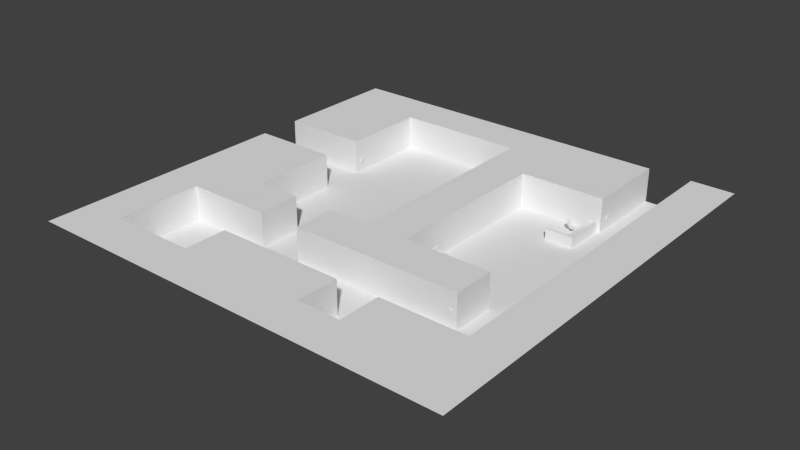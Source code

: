 # Source: level01.blend  (saved by Blender 2.76.0; exported with 4.5.12 LTS)
import bpy
from mathutils import Matrix  # noqa: F401  (used for matrix-valued properties, if any)

bpy.ops.wm.read_factory_settings(use_empty=True)
scene = bpy.context.scene
scene.name = 'Scene'

# ---- collections
col_collection_1 = bpy.data.collections.new('Collection 1'); scene.collection.children.link(col_collection_1)

# ---- world
world_world = bpy.data.worlds.new('World'); scene.world = world_world
world_world.color = (0.05088, 0.05088, 0.05088)
world_world.use_sun_shadow = False
world_world.sun_shadow_jitter_overblur = 0.0
world_world.cycles.sampling_method = 'MANUAL'
world_world.cycles.sample_map_resolution = 256

# ---- meshes
me_cube_008 = bpy.data.meshes.new('Cube.008')
me_cube_008.from_pydata([(-1.0, -1.0, -1.0), (-1.0, -1.0, 1.0), (-1.0, 1.0, -1.0), (-1.0, 1.0, 1.0), (1.0, -1.0, -1.0), (1.0, -1.0, 1.0), (1.0, 1.0, -1.0), (1.0, 1.0, 1.0), (-1.0, -1.0, 0.8426), (-1.0, 1.0, 0.8426), (1.0, 1.0, 0.8426), (1.0, -1.0, 0.8426), (2.417, 1.0, 1.218), (2.417, -1.0, 1.218), (2.417, 1.0, 1.061), (2.417, -1.0, 1.061), (1.0, 1.0, 0.2284), (1.0, 1.0, -0.3858), (1.0, -1.0, 0.2284), (1.0, -1.0, -0.3858), (1.0, -0.3333, -1.0), (1.0, 0.3333, -1.0), (1.0, -0.3333, 0.8426), (1.0, 0.3333, 0.8426), (1.0, 0.3333, 0.2284), (1.0, 0.3333, -0.3858), (1.0, -0.3333, 0.2284), (1.0, -0.7891, 0.6585), (1.0, -0.7891, 0.4124), (1.0, -0.3333, 0.6585), (1.0, 0.1225, 0.6585), (1.0, 0.1225, 0.4124), (1.0, -0.3333, 0.4124), (0.6297, -0.7891, 0.6585), (0.6297, -0.7891, 0.4124), (0.6297, -0.3333, 0.6585), (0.6297, 0.1225, 0.6585), (0.6297, 0.1225, 0.4124), (0.6297, -0.3333, 0.4124), (1.325, -1.0, -0.3858), (1.325, -1.0, -1.0), (1.325, -1.0, 0.2284), (1.325, -0.3333, -1.0), (1.325, 0.3333, -1.0), (1.325, 0.3333, -0.3858), (1.325, 0.3333, 0.2284), (1.325, -0.3333, -0.3858), (1.325, -0.3333, 0.2284)], [], [(8, 9, 2, 0), (9, 10, 16, 17, 6, 2), (24, 26, 47, 45), (11, 8, 0, 4, 19, 18), (0, 2, 6, 21, 20, 4), (5, 7, 3, 1), (5, 1, 8, 11), (7, 5, 13, 12), (3, 7, 10, 9), (1, 3, 9, 8), (12, 13, 15, 14), (10, 7, 12, 14), (11, 22, 23, 10, 14, 15), (5, 11, 15, 13), (17, 25, 21, 6), (26, 18, 41, 47), (10, 23, 24, 16), (16, 24, 25, 17), (18, 26, 32, 28), (19, 4, 40, 39), (24, 23, 30, 31), (4, 20, 42, 40), (27, 28, 34, 33), (30, 29, 35, 36), (23, 22, 29, 30), (26, 24, 31, 32), (22, 11, 27, 29), (11, 18, 28, 27), (36, 35, 38, 37), (35, 33, 34, 38), (32, 31, 37, 38), (31, 30, 36, 37), (29, 27, 33, 35), (28, 32, 38, 34), (46, 39, 40, 42), (44, 46, 42, 43), (45, 47, 46, 44), (47, 41, 39, 46), (20, 21, 43, 42), (18, 19, 39, 41), (25, 24, 45, 44), (21, 25, 44, 43)])
me_cube_008.use_remesh_preserve_volume = False
me_cube_008.use_remesh_preserve_attributes = False
me_cube_008.use_mirror_vertex_groups = False
me_cube_008.update()
me_cube_007 = bpy.data.meshes.new('Cube.007')
me_cube_007.from_pydata([(-1.0, -1.0, -1.0), (-1.0, -1.0, 1.0), (-1.0, 1.0, -1.0), (-1.0, 1.0, 1.0), (1.0, -1.0, -1.0), (1.0, -1.0, 1.0), (1.0, 1.0, -1.0), (1.0, 1.0, 1.0), (-1.0, -1.0, 0.8426), (-1.0, 1.0, 0.8426), (1.0, 1.0, 0.8426), (1.0, -1.0, 0.8426), (2.417, 1.0, 1.218), (2.417, -1.0, 1.218), (2.417, 1.0, 1.061), (2.417, -1.0, 1.061), (1.0, 1.0, 0.2284), (1.0, 1.0, -0.3858), (1.0, -1.0, 0.2284), (1.0, -1.0, -0.3858), (1.0, -0.3333, -1.0), (1.0, 0.3333, -1.0), (1.0, -0.3333, 0.8426), (1.0, 0.3333, 0.8426), (1.0, 0.3333, 0.2284), (1.0, 0.3333, -0.3858), (1.0, -0.3333, 0.2284), (1.0, -0.7891, 0.6585), (1.0, -0.7891, 0.4124), (1.0, -0.3333, 0.6585), (1.0, 0.1225, 0.6585), (1.0, 0.1225, 0.4124), (1.0, -0.3333, 0.4124), (0.6297, -0.7891, 0.6585), (0.6297, -0.7891, 0.4124), (0.6297, -0.3333, 0.6585), (0.6297, 0.1225, 0.6585), (0.6297, 0.1225, 0.4124), (0.6297, -0.3333, 0.4124), (1.325, -1.0, -0.3858), (1.325, -1.0, -1.0), (1.325, -1.0, 0.2284), (1.325, -0.3333, -1.0), (1.325, 0.3333, -1.0), (1.325, 0.3333, -0.3858), (1.325, 0.3333, 0.2284), (1.325, -0.3333, -0.3858), (1.325, -0.3333, 0.2284)], [], [(8, 9, 2, 0), (9, 10, 16, 17, 6, 2), (24, 26, 47, 45), (11, 8, 0, 4, 19, 18), (0, 2, 6, 21, 20, 4), (5, 7, 3, 1), (5, 1, 8, 11), (7, 5, 13, 12), (3, 7, 10, 9), (1, 3, 9, 8), (12, 13, 15, 14), (10, 7, 12, 14), (11, 22, 23, 10, 14, 15), (5, 11, 15, 13), (17, 25, 21, 6), (26, 18, 41, 47), (10, 23, 24, 16), (16, 24, 25, 17), (18, 26, 32, 28), (19, 4, 40, 39), (24, 23, 30, 31), (4, 20, 42, 40), (27, 28, 34, 33), (30, 29, 35, 36), (23, 22, 29, 30), (26, 24, 31, 32), (22, 11, 27, 29), (11, 18, 28, 27), (36, 35, 38, 37), (35, 33, 34, 38), (32, 31, 37, 38), (31, 30, 36, 37), (29, 27, 33, 35), (28, 32, 38, 34), (46, 39, 40, 42), (44, 46, 42, 43), (45, 47, 46, 44), (47, 41, 39, 46), (20, 21, 43, 42), (18, 19, 39, 41), (25, 24, 45, 44), (21, 25, 44, 43)])
me_cube_007.use_remesh_preserve_volume = False
me_cube_007.use_remesh_preserve_attributes = False
me_cube_007.use_mirror_vertex_groups = False
me_cube_007.update()
me_cube_006 = bpy.data.meshes.new('Cube.006')
me_cube_006.from_pydata([(-1.0, -1.0, -1.0), (-1.0, -1.0, 1.0), (-1.0, 1.0, -1.0), (-1.0, 1.0, 1.0), (1.0, -1.0, -1.0), (1.0, -1.0, 1.0), (1.0, 1.0, -1.0), (1.0, 1.0, 1.0), (-1.0, -1.0, 0.8426), (-1.0, 1.0, 0.8426), (1.0, 1.0, 0.8426), (1.0, -1.0, 0.8426), (2.417, 1.0, 1.218), (2.417, -1.0, 1.218), (2.417, 1.0, 1.061), (2.417, -1.0, 1.061), (1.0, 1.0, 0.2284), (1.0, 1.0, -0.3858), (1.0, -1.0, 0.2284), (1.0, -1.0, -0.3858), (1.0, -0.3333, -1.0), (1.0, 0.3333, -1.0), (1.0, -0.3333, 0.8426), (1.0, 0.3333, 0.8426), (1.0, 0.3333, 0.2284), (1.0, 0.3333, -0.3858), (1.0, -0.3333, 0.2284), (1.0, -0.7891, 0.6585), (1.0, -0.7891, 0.4124), (1.0, -0.3333, 0.6585), (1.0, 0.1225, 0.6585), (1.0, 0.1225, 0.4124), (1.0, -0.3333, 0.4124), (0.6297, -0.7891, 0.6585), (0.6297, -0.7891, 0.4124), (0.6297, -0.3333, 0.6585), (0.6297, 0.1225, 0.6585), (0.6297, 0.1225, 0.4124), (0.6297, -0.3333, 0.4124), (1.325, -1.0, -0.3858), (1.325, -1.0, -1.0), (1.325, -1.0, 0.2284), (1.325, -0.3333, -1.0), (1.325, 0.3333, -1.0), (1.325, 0.3333, -0.3858), (1.325, 0.3333, 0.2284), (1.325, -0.3333, -0.3858), (1.325, -0.3333, 0.2284)], [], [(8, 9, 2, 0), (9, 10, 16, 17, 6, 2), (24, 26, 47, 45), (11, 8, 0, 4, 19, 18), (0, 2, 6, 21, 20, 4), (5, 7, 3, 1), (5, 1, 8, 11), (7, 5, 13, 12), (3, 7, 10, 9), (1, 3, 9, 8), (12, 13, 15, 14), (10, 7, 12, 14), (11, 22, 23, 10, 14, 15), (5, 11, 15, 13), (17, 25, 21, 6), (26, 18, 41, 47), (10, 23, 24, 16), (16, 24, 25, 17), (18, 26, 32, 28), (19, 4, 40, 39), (24, 23, 30, 31), (4, 20, 42, 40), (27, 28, 34, 33), (30, 29, 35, 36), (23, 22, 29, 30), (26, 24, 31, 32), (22, 11, 27, 29), (11, 18, 28, 27), (36, 35, 38, 37), (35, 33, 34, 38), (32, 31, 37, 38), (31, 30, 36, 37), (29, 27, 33, 35), (28, 32, 38, 34), (46, 39, 40, 42), (44, 46, 42, 43), (45, 47, 46, 44), (47, 41, 39, 46), (20, 21, 43, 42), (18, 19, 39, 41), (25, 24, 45, 44), (21, 25, 44, 43)])
me_cube_006.use_remesh_preserve_volume = False
me_cube_006.use_remesh_preserve_attributes = False
me_cube_006.use_mirror_vertex_groups = False
me_cube_006.update()
me_cube_005 = bpy.data.meshes.new('Cube.005')
me_cube_005.from_pydata([(-1.0, -1.0, -1.0), (-1.0, -1.0, 1.0), (-1.0, 1.0, -1.0), (-1.0, 1.0, 1.0), (1.0, -1.0, -1.0), (1.0, -1.0, 1.0), (1.0, 1.0, -1.0), (1.0, 1.0, 1.0), (-1.0, -1.0, 0.8426), (-1.0, 1.0, 0.8426), (1.0, 1.0, 0.8426), (1.0, -1.0, 0.8426), (2.417, 1.0, 1.218), (2.417, -1.0, 1.218), (2.417, 1.0, 1.061), (2.417, -1.0, 1.061), (1.0, 1.0, 0.2284), (1.0, 1.0, -0.3858), (1.0, -1.0, 0.2284), (1.0, -1.0, -0.3858), (1.0, -0.3333, -1.0), (1.0, 0.3333, -1.0), (1.0, -0.3333, 0.8426), (1.0, 0.3333, 0.8426), (1.0, 0.3333, 0.2284), (1.0, 0.3333, -0.3858), (1.0, -0.3333, 0.2284), (1.0, -0.7891, 0.6585), (1.0, -0.7891, 0.4124), (1.0, -0.3333, 0.6585), (1.0, 0.1225, 0.6585), (1.0, 0.1225, 0.4124), (1.0, -0.3333, 0.4124), (0.6297, -0.7891, 0.6585), (0.6297, -0.7891, 0.4124), (0.6297, -0.3333, 0.6585), (0.6297, 0.1225, 0.6585), (0.6297, 0.1225, 0.4124), (0.6297, -0.3333, 0.4124), (1.325, -1.0, -0.3858), (1.325, -1.0, -1.0), (1.325, -1.0, 0.2284), (1.325, -0.3333, -1.0), (1.325, 0.3333, -1.0), (1.325, 0.3333, -0.3858), (1.325, 0.3333, 0.2284), (1.325, -0.3333, -0.3858), (1.325, -0.3333, 0.2284)], [], [(8, 9, 2, 0), (9, 10, 16, 17, 6, 2), (24, 26, 47, 45), (11, 8, 0, 4, 19, 18), (0, 2, 6, 21, 20, 4), (5, 7, 3, 1), (5, 1, 8, 11), (7, 5, 13, 12), (3, 7, 10, 9), (1, 3, 9, 8), (12, 13, 15, 14), (10, 7, 12, 14), (11, 22, 23, 10, 14, 15), (5, 11, 15, 13), (17, 25, 21, 6), (26, 18, 41, 47), (10, 23, 24, 16), (16, 24, 25, 17), (18, 26, 32, 28), (19, 4, 40, 39), (24, 23, 30, 31), (4, 20, 42, 40), (27, 28, 34, 33), (30, 29, 35, 36), (23, 22, 29, 30), (26, 24, 31, 32), (22, 11, 27, 29), (11, 18, 28, 27), (36, 35, 38, 37), (35, 33, 34, 38), (32, 31, 37, 38), (31, 30, 36, 37), (29, 27, 33, 35), (28, 32, 38, 34), (46, 39, 40, 42), (44, 46, 42, 43), (45, 47, 46, 44), (47, 41, 39, 46), (20, 21, 43, 42), (18, 19, 39, 41), (25, 24, 45, 44), (21, 25, 44, 43)])
me_cube_005.use_remesh_preserve_volume = False
me_cube_005.use_remesh_preserve_attributes = False
me_cube_005.use_mirror_vertex_groups = False
me_cube_005.update()
me_cube_004 = bpy.data.meshes.new('Cube.004')
me_cube_004.from_pydata([(-1.0, -1.0, -1.0), (-1.0, -1.0, 1.0), (-1.0, 1.0, -1.0), (-1.0, 1.0, 1.0), (1.0, -1.0, -1.0), (1.0, -1.0, 1.0), (1.0, 1.0, -1.0), (1.0, 1.0, 1.0), (-1.0, -1.0, 0.8426), (-1.0, 1.0, 0.8426), (1.0, 1.0, 0.8426), (1.0, -1.0, 0.8426), (2.417, 1.0, 1.218), (2.417, -1.0, 1.218), (2.417, 1.0, 1.061), (2.417, -1.0, 1.061), (1.0, 1.0, 0.2284), (1.0, 1.0, -0.3858), (1.0, -1.0, 0.2284), (1.0, -1.0, -0.3858), (1.0, -0.3333, -1.0), (1.0, 0.3333, -1.0), (1.0, -0.3333, 0.8426), (1.0, 0.3333, 0.8426), (1.0, 0.3333, 0.2284), (1.0, 0.3333, -0.3858), (1.0, -0.3333, 0.2284), (1.0, -0.7891, 0.6585), (1.0, -0.7891, 0.4124), (1.0, -0.3333, 0.6585), (1.0, 0.1225, 0.6585), (1.0, 0.1225, 0.4124), (1.0, -0.3333, 0.4124), (0.6297, -0.7891, 0.6585), (0.6297, -0.7891, 0.4124), (0.6297, -0.3333, 0.6585), (0.6297, 0.1225, 0.6585), (0.6297, 0.1225, 0.4124), (0.6297, -0.3333, 0.4124), (1.325, -1.0, -0.3858), (1.325, -1.0, -1.0), (1.325, -1.0, 0.2284), (1.325, -0.3333, -1.0), (1.325, 0.3333, -1.0), (1.325, 0.3333, -0.3858), (1.325, 0.3333, 0.2284), (1.325, -0.3333, -0.3858), (1.325, -0.3333, 0.2284)], [], [(8, 9, 2, 0), (9, 10, 16, 17, 6, 2), (24, 26, 47, 45), (11, 8, 0, 4, 19, 18), (0, 2, 6, 21, 20, 4), (5, 7, 3, 1), (5, 1, 8, 11), (7, 5, 13, 12), (3, 7, 10, 9), (1, 3, 9, 8), (12, 13, 15, 14), (10, 7, 12, 14), (11, 22, 23, 10, 14, 15), (5, 11, 15, 13), (17, 25, 21, 6), (26, 18, 41, 47), (10, 23, 24, 16), (16, 24, 25, 17), (18, 26, 32, 28), (19, 4, 40, 39), (24, 23, 30, 31), (4, 20, 42, 40), (27, 28, 34, 33), (30, 29, 35, 36), (23, 22, 29, 30), (26, 24, 31, 32), (22, 11, 27, 29), (11, 18, 28, 27), (36, 35, 38, 37), (35, 33, 34, 38), (32, 31, 37, 38), (31, 30, 36, 37), (29, 27, 33, 35), (28, 32, 38, 34), (46, 39, 40, 42), (44, 46, 42, 43), (45, 47, 46, 44), (47, 41, 39, 46), (20, 21, 43, 42), (18, 19, 39, 41), (25, 24, 45, 44), (21, 25, 44, 43)])
me_cube_004.use_remesh_preserve_volume = False
me_cube_004.use_remesh_preserve_attributes = False
me_cube_004.use_mirror_vertex_groups = False
me_cube_004.update()
me_cylinder_002 = bpy.data.meshes.new('Cylinder.002')
me_cylinder_002.from_pydata([(0.0, 0.0, -1.0), (0.0, 0.0, 1.0), (0.0, 1.0, -1.0), (0.0, 1.0, 1.0), (0.7071, 0.7071, -1.0), (0.7071, 0.7071, 1.0), (1.0, -4.371e-08, -1.0), (1.0, -4.371e-08, 1.0), (0.7071, -0.7071, -1.0), (0.7071, -0.7071, 1.0), (-8.742e-08, -1.0, -1.0), (-8.742e-08, -1.0, 1.0), (-0.7071, -0.7071, -1.0), (-0.7071, -0.7071, 1.0), (-1.0, 1.192e-08, -1.0), (-1.0, 1.192e-08, 1.0), (-0.7071, 0.7071, -1.0), (-0.7071, 0.7071, 1.0), (-0.8567, -0.7093, 0.8557), (-0.8567, -0.7093, -0.8557), (-1.107, -0.1042, -0.8557), (-1.107, -0.1042, 0.8557), (-0.9561, -0.7505, 0.8557), (-0.9561, -0.7505, -0.8557), (-1.207, -0.1454, -0.8557), (-1.207, -0.1454, 0.8557), (-1.131, -0.8312, 0.8557), (-1.131, -0.8312, -0.8557), (-1.382, -0.2261, -0.8557), (-1.382, -0.2261, 0.8557), (-1.984, -0.5038, 20.48), (-1.734, -1.109, 20.48), (-2.159, -0.5844, 20.48), (-1.909, -1.19, 20.48), (-1.24, -0.8814, 3.61), (-1.491, -0.2764, 3.61), (-1.065, -0.8008, 3.61), (-1.316, -0.1957, 3.61), (-2.29, 0.1592, 18.02), (-2.465, 0.07849, 18.02), (-1.603, -1.852, 18.02), (-1.428, -1.772, 18.02), (-0.9346, -1.544, 6.077), (-0.7596, -1.464, 6.077), (-1.621, 0.4672, 6.077), (-1.796, 0.3866, 6.077)], [], [(0, 2, 4), (1, 5, 3), (2, 3, 5, 4), (0, 4, 6), (1, 7, 5), (4, 5, 7, 6), (0, 6, 8), (1, 9, 7), (6, 7, 9, 8), (0, 8, 10), (1, 11, 9), (8, 9, 11, 10), (0, 10, 12), (1, 13, 11), (10, 11, 13, 12), (0, 12, 14), (1, 15, 13), (12, 13, 18, 19), (0, 14, 16), (1, 17, 15), (14, 15, 17, 16), (0, 16, 2), (1, 3, 17), (16, 17, 3, 2), (21, 20, 24, 25), (15, 14, 20, 21), (13, 15, 21, 18), (14, 12, 19, 20), (24, 23, 27, 28), (20, 19, 23, 24), (18, 21, 25, 22), (19, 18, 22, 23), (27, 26, 29, 28), (35, 34, 33, 32), (23, 22, 26, 27), (25, 24, 28, 29), (31, 30, 32, 33), (34, 36, 43, 42), (36, 37, 30, 31), (30, 37, 44, 38), (25, 29, 35, 37), (22, 25, 37, 36), (26, 22, 36, 34), (29, 26, 34, 35), (42, 43, 41, 40), (44, 45, 39, 38), (31, 33, 40, 41), (37, 35, 45, 44), (36, 31, 41, 43), (33, 34, 42, 40), (32, 30, 38, 39), (35, 32, 39, 45)])
me_cylinder_002.use_remesh_preserve_volume = False
me_cylinder_002.use_remesh_preserve_attributes = False
me_cylinder_002.use_mirror_vertex_groups = False
me_cylinder_002.update()
me_cube_003 = bpy.data.meshes.new('Cube.003')
me_cube_003.from_pydata([(-1.0, -1.0, -1.0), (-1.0, -1.0, 1.0), (-1.0, 1.0, -1.0), (-1.0, 1.0, 1.0), (1.0, -1.0, -1.0), (1.0, -1.0, 1.0), (1.0, 1.0, -1.0), (1.0, 1.0, 1.0), (-1.0, -3.829, -1.0), (-1.0, -3.829, 1.0), (1.0, -3.829, 1.0), (1.0, -3.829, -1.0), (-1.0, -3.284, 1.0), (1.0, -3.284, 1.0), (1.0, -3.284, -1.0), (-1.0, -3.284, -1.0), (-6.681, -3.829, -1.0), (-6.681, -3.829, 1.0), (-6.681, -3.284, 1.0), (-6.681, -3.284, -1.0), (1.546, 1.0, 1.0), (1.546, 1.0, -1.0), (1.546, -1.0, 1.0), (1.546, -1.0, -1.0), (1.546, -3.829, 1.0), (1.546, -3.829, -1.0), (1.546, -3.284, 1.0), (1.546, -3.284, -1.0), (-1.0, -3.983, -1.0), (-1.0, -3.983, 1.0), (1.0, -3.983, 1.0), (1.0, -3.983, -1.0), (1.546, -3.983, 1.0), (-6.681, -3.983, -1.0), (-6.681, -3.983, 1.0), (1.546, -3.983, -1.0), (1.0, 1.0, 1.673), (1.0, -1.0, 1.673), (1.546, -3.284, 1.673), (1.0, -3.284, 1.673), (1.0, -3.829, 1.673), (-1.0, -3.829, 1.673), (1.546, -3.829, 1.673), (-6.681, -3.829, 1.673), (1.546, 1.0, 1.673), (1.546, -1.0, 1.673), (1.0, -3.983, 1.673), (-1.0, -3.983, 1.673), (1.546, -3.983, 1.673), (-6.681, -3.983, 1.673)], [], [(1, 3, 2, 0), (3, 7, 6, 2), (10, 9, 41, 40), (13, 12, 9, 10), (0, 2, 6, 4), (5, 7, 3, 1), (20, 7, 36, 44), (13, 10, 40, 39), (12, 15, 19, 18), (15, 14, 11, 8), (0, 4, 14, 15), (1, 0, 15, 12), (34, 29, 47, 49), (5, 1, 12, 13), (18, 19, 16, 17), (11, 25, 35, 31), (15, 8, 16, 19), (9, 12, 18, 17), (20, 22, 23, 21), (27, 26, 24, 25), (23, 22, 26, 27), (11, 14, 27, 25), (4, 6, 21, 23), (14, 4, 23, 27), (24, 26, 38, 42), (6, 7, 20, 21), (30, 31, 35, 32), (30, 29, 28, 31), (28, 29, 34, 33), (17, 16, 33, 34), (8, 11, 31, 28), (17, 34, 49, 43), (16, 8, 28, 33), (25, 24, 32, 35), (41, 43, 49, 47), (40, 41, 47, 46), (37, 39, 38, 45), (39, 40, 42, 38), (36, 37, 45, 44), (42, 40, 46, 48), (7, 5, 37, 36), (22, 20, 44, 45), (32, 24, 42, 48), (5, 13, 39, 37), (29, 30, 46, 47), (26, 22, 45, 38), (30, 32, 48, 46), (9, 17, 43, 41)])
me_cube_003.use_remesh_preserve_volume = False
me_cube_003.use_remesh_preserve_attributes = False
me_cube_003.use_mirror_vertex_groups = False
me_cube_003.update()
me_cube_002 = bpy.data.meshes.new('Cube.002')
me_cube_002.from_pydata([(-1.0, -1.0, -1.0), (-1.0, -1.0, 1.0), (-1.0, 1.0, -1.0), (-1.0, 1.0, 1.0), (1.0, -1.0, -1.0), (1.0, -1.0, 1.0), (1.0, 1.0, -1.0), (1.0, 1.0, 1.0), (-1.0, -1.0, 0.8426), (-1.0, 1.0, 0.8426), (1.0, 1.0, 0.8426), (1.0, -1.0, 0.8426), (2.417, 1.0, 1.218), (2.417, -1.0, 1.218), (2.417, 1.0, 1.061), (2.417, -1.0, 1.061), (1.0, 1.0, 0.2284), (1.0, 1.0, -0.3858), (1.0, -1.0, 0.2284), (1.0, -1.0, -0.3858), (1.0, -0.3333, -1.0), (1.0, 0.3333, -1.0), (1.0, -0.3333, 0.8426), (1.0, 0.3333, 0.8426), (1.0, 0.3333, 0.2284), (1.0, 0.3333, -0.3858), (1.0, -0.3333, 0.2284), (1.0, -0.7891, 0.6585), (1.0, -0.7891, 0.4124), (1.0, -0.3333, 0.6585), (1.0, 0.1225, 0.6585), (1.0, 0.1225, 0.4124), (1.0, -0.3333, 0.4124), (0.6297, -0.7891, 0.6585), (0.6297, -0.7891, 0.4124), (0.6297, -0.3333, 0.6585), (0.6297, 0.1225, 0.6585), (0.6297, 0.1225, 0.4124), (0.6297, -0.3333, 0.4124), (1.325, -1.0, -0.3858), (1.325, -1.0, -1.0), (1.325, -1.0, 0.2284), (1.325, -0.3333, -1.0), (1.325, 0.3333, -1.0), (1.325, 0.3333, -0.3858), (1.325, 0.3333, 0.2284), (1.325, -0.3333, -0.3858), (1.325, -0.3333, 0.2284)], [], [(8, 9, 2, 0), (9, 10, 16, 17, 6, 2), (24, 26, 47, 45), (11, 8, 0, 4, 19, 18), (0, 2, 6, 21, 20, 4), (5, 7, 3, 1), (5, 1, 8, 11), (7, 5, 13, 12), (3, 7, 10, 9), (1, 3, 9, 8), (12, 13, 15, 14), (10, 7, 12, 14), (11, 22, 23, 10, 14, 15), (5, 11, 15, 13), (17, 25, 21, 6), (26, 18, 41, 47), (10, 23, 24, 16), (16, 24, 25, 17), (18, 26, 32, 28), (19, 4, 40, 39), (24, 23, 30, 31), (4, 20, 42, 40), (27, 28, 34, 33), (30, 29, 35, 36), (23, 22, 29, 30), (26, 24, 31, 32), (22, 11, 27, 29), (11, 18, 28, 27), (36, 35, 38, 37), (35, 33, 34, 38), (32, 31, 37, 38), (31, 30, 36, 37), (29, 27, 33, 35), (28, 32, 38, 34), (46, 39, 40, 42), (44, 46, 42, 43), (45, 47, 46, 44), (47, 41, 39, 46), (20, 21, 43, 42), (18, 19, 39, 41), (25, 24, 45, 44), (21, 25, 44, 43)])
me_cube_002.use_remesh_preserve_volume = False
me_cube_002.use_remesh_preserve_attributes = False
me_cube_002.use_mirror_vertex_groups = False
me_cube_002.update()
me_cylinder = bpy.data.meshes.new('Cylinder')
me_cylinder.from_pydata([(0.01002, 0.007592, -0.304), (0.01002, 0.007592, -18.35), (0.01002, -0.05701, -0.304), (0.01002, -0.05701, -18.35), (-0.05562, -0.04836, -0.304), (-0.05562, -0.04836, -18.35), (-0.1037, -0.02471, -0.304), (-0.1037, -0.02471, -18.35), (-0.1213, 0.007592, -0.304), (-0.1213, 0.007592, -18.35), (-0.1037, 0.03989, -0.304), (-0.1037, 0.03989, -18.35), (-0.05562, 0.06354, -0.304), (-0.05562, 0.06354, -18.35), (0.01002, 0.0722, -0.304), (0.01002, 0.0722, -18.35), (0.07567, 0.06354, -0.304), (0.07567, 0.06354, -18.35), (0.1237, 0.03989, -0.304), (0.1237, 0.03989, -18.35), (0.1413, 0.007592, -0.304), (0.1413, 0.007592, -18.35), (0.1237, -0.02471, -0.304), (0.1237, -0.02471, -18.35), (0.07567, -0.04836, -0.304), (0.07567, -0.04836, -18.35), (0.0, 0.0, -1.0), (0.0, 0.0, 1.0), (0.0, 1.0, -1.0), (0.0, 1.0, 1.0), (0.5, 0.866, -1.0), (0.5, 0.866, 1.0), (0.866, 0.5, -1.0), (0.866, 0.5, 1.0), (1.0, -4.371e-08, -1.0), (1.0, -4.371e-08, 1.0), (0.866, -0.5, -1.0), (0.866, -0.5, 1.0), (0.5, -0.866, -1.0), (0.5, -0.866, 1.0), (1.51e-07, -1.0, -1.0), (1.51e-07, -1.0, 1.0), (-0.5, -0.866, -1.0), (-0.5, -0.866, 1.0), (-0.866, -0.5, -1.0), (-0.866, -0.5, 1.0), (-1.0, -4.649e-07, -1.0), (-1.0, -4.649e-07, 1.0), (-0.866, 0.5, -1.0), (-0.866, 0.5, 1.0), (-0.5, 0.866, -1.0), (-0.5, 0.866, 1.0)], [], [(0, 4, 2), (1, 3, 5), (2, 4, 5, 3), (0, 6, 4), (1, 5, 7), (4, 6, 7, 5), (0, 8, 6), (1, 7, 9), (6, 8, 9, 7), (0, 10, 8), (1, 9, 11), (8, 10, 11, 9), (0, 12, 10), (1, 11, 13), (10, 12, 13, 11), (0, 14, 12), (1, 13, 15), (12, 14, 15, 13), (0, 16, 14), (1, 15, 17), (14, 16, 17, 15), (0, 18, 16), (1, 17, 19), (16, 18, 19, 17), (0, 20, 18), (1, 19, 21), (18, 20, 21, 19), (0, 22, 20), (1, 21, 23), (20, 22, 23, 21), (0, 24, 22), (1, 23, 25), (22, 24, 25, 23), (0, 2, 24), (1, 25, 3), (24, 2, 3, 25), (26, 28, 30), (27, 31, 29), (28, 29, 31, 30), (26, 30, 32), (27, 33, 31), (30, 31, 33, 32), (26, 32, 34), (27, 35, 33), (32, 33, 35, 34), (26, 34, 36), (27, 37, 35), (34, 35, 37, 36), (26, 36, 38), (27, 39, 37), (36, 37, 39, 38), (26, 38, 40), (27, 41, 39), (38, 39, 41, 40), (26, 40, 42), (27, 43, 41), (40, 41, 43, 42), (26, 42, 44), (27, 45, 43), (42, 43, 45, 44), (26, 44, 46), (27, 47, 45), (44, 45, 47, 46), (26, 46, 48), (27, 49, 47), (46, 47, 49, 48), (26, 48, 50), (27, 51, 49), (48, 49, 51, 50), (26, 50, 28), (27, 29, 51), (50, 51, 29, 28)])
me_cylinder.use_remesh_preserve_volume = False
me_cylinder.use_remesh_preserve_attributes = False
me_cylinder.use_mirror_vertex_groups = False
me_cylinder.update()
me_cube = bpy.data.meshes.new('Cube')
me_cube.from_pydata([(-1.0, 1.0, -1.0), (-1.0, 1.0, 1.0), (1.0, 1.0, -1.0), (1.0, 1.0, 1.0), (-1.0, 0.0, 1.0), (-1.0, 0.0, -1.0), (1.0, 0.0, 1.0), (1.0, 0.0, -1.0), (-1.0, 0.6983, 1.0), (1.0, 0.6983, -1.0), (-1.0, 0.6983, -1.0), (1.0, 0.6983, 1.0), (-0.6311, 1.0, 1.0), (-0.6311, 1.0, -1.0), (-0.6311, 0.0, 1.0), (-0.6311, 0.0, -1.0), (-0.6311, 0.6983, 1.0), (-0.6311, 0.6983, -1.0), (-1.0, 0.6983, 2.27), (-1.0, 1.0, 2.27), (-0.6311, 1.0, 2.27), (1.0, 1.0, 2.27), (-0.6311, 0.0, 2.27), (-1.0, 0.0, 2.27), (1.0, 0.6983, 2.27), (-0.6311, 0.6983, 2.27), (-1.0, 0.6983, 4.197), (-1.0, 1.0, 4.197), (-0.6311, 0.0, 4.197), (-1.0, 0.0, 4.197), (-0.6311, 0.6983, 4.197), (-0.6311, 1.0, 4.197)], [], [(8, 1, 0, 10), (12, 3, 2, 13), (17, 13, 2, 9), (11, 3, 21, 24), (11, 6, 7, 9), (3, 11, 9, 2), (8, 4, 23, 18), (15, 17, 9, 7), (4, 8, 10, 5), (5, 10, 17, 15), (6, 11, 16, 14), (14, 16, 25, 22), (10, 0, 13, 17), (1, 12, 13, 0), (22, 25, 30, 28), (18, 23, 29, 26), (24, 21, 20, 25), (16, 11, 24, 25), (3, 12, 20, 21), (1, 8, 18, 19), (12, 1, 19, 20), (30, 31, 27, 26), (28, 30, 26, 29), (20, 19, 27, 31), (19, 18, 26, 27), (25, 20, 31, 30)])
me_cube.use_remesh_preserve_volume = False
me_cube.use_remesh_preserve_attributes = False
me_cube.use_mirror_vertex_groups = False
me_cube.update()
me_plane = bpy.data.meshes.new('Plane')
me_plane.from_pydata([(-1.0, -1.0, 0.0), (1.0, -1.0, 0.0), (-1.0, 1.0, 0.0), (1.0, 1.0, 0.0), (-1.0, 0.8, 0.0), (-1.0, 0.6, 0.0), (-1.0, 0.4, 0.0), (-1.0, 0.2, 0.0), (-1.0, 0.0, 0.0), (-1.0, -0.2, 0.0), (-1.0, -0.4, 0.0), (-1.0, -0.6, 0.0), (-1.0, -0.8, 0.0), (-0.8, -1.0, 0.0), (-0.6, -1.0, 0.0), (-0.4, -1.0, 0.0), (-0.2, -1.0, 0.0), (0.0, -1.0, 0.0), (0.2, -1.0, 0.0), (0.4, -1.0, 0.0), (0.6, -1.0, 0.0), (0.8, -1.0, 0.0), (1.0, -0.8, 0.0), (1.0, -0.6, 0.0), (1.0, -0.4, 0.0), (1.0, -0.2, 0.0), (1.0, 0.0, 0.0), (1.0, 0.2, 0.0), (1.0, 0.4, 0.0), (1.0, 0.6, 0.0), (1.0, 0.8, 0.0), (0.8, 1.0, 0.0), (0.6, 1.0, 0.0), (0.4, 1.0, 0.0), (0.2, 1.0, 0.0), (0.0, 1.0, 0.0), (-0.2, 1.0, 0.0), (-0.4, 1.0, 0.0), (-0.6, 1.0, 0.0), (-0.8, 1.0, 0.0), (-0.8, -0.8, 0.0), (-0.8, -0.6, 0.0), (-0.8, -0.4, 0.0), (-0.8, -0.2, 0.0), (-0.8, 0.0, 0.0), (-0.8, 0.2, 0.0), (-0.8, 0.4, 0.0), (-0.8, 0.6, 0.0), (-0.8, 0.8, 0.0), (-0.6, -0.8, 0.0), (-0.6, -0.4, 0.0), (-0.6, -0.2, 0.0), (-0.6, 0.0, 0.0), (-0.6, 0.2, 0.0), (-0.6, 0.4, 0.0), (-0.6, 0.6, 0.0), (-0.6, 0.8, 0.0), (-0.4, -0.8, 0.0), (-0.4, -0.6, 0.0), (-0.4, -0.4, 0.0), (-0.4, -0.2, 0.0), (-0.4, 0.8, 0.0), (-0.2, -0.8, 0.0), (-0.2, -0.6, 0.0), (-0.2, -0.4, 0.0), (-0.2, -0.2, 0.0), (-0.2, 0.8, 0.0), (0.0, -0.8, 0.0), (0.0, -0.6, 0.0), (0.0, -0.4, 0.0), (0.0, -0.2, 0.0), (0.0, 0.0, 0.0), (0.0, 0.2, 0.0), (0.0, 0.4, 0.0), (0.0, 0.6, 0.0), (0.0, 0.8, 0.0), (0.2, -0.8, 0.0), (0.2, -0.6, 0.0), (0.2, -0.4, 0.0), (0.2, -0.2, 0.0), (0.2, 0.0, 0.0), (0.2, 0.2, 0.0), (0.2, 0.4, 0.0), (0.2, 0.6, 0.0), (0.2, 0.8, 0.0), (0.4, -0.8, 0.0), (0.4, -0.6, 0.0), (0.4, -0.4, 0.0), (0.4, -0.2, 0.0), (0.4, 0.6, 0.0), (0.4, 0.8, 0.0), (0.6, -0.8, 0.0), (0.6, -0.6, 0.0), (0.6, -0.4, 0.0), (0.6, -0.2, 0.0), (0.6, 0.6, 0.0), (0.6, 0.8, 0.0), (0.8, -0.8, 0.0), (0.8, -0.6, 0.0), (0.8, -0.4, 0.0), (0.8, -0.2, 0.0), (0.8, 0.0, 0.0), (0.8, 0.2, 0.0), (0.8, 0.4, 0.0), (0.8, 0.6, 0.0), (0.8, 0.8, 0.0), (-1.0, 0.4, -0.16), (-1.0, 0.2, -0.16), (0.8, 1.0, -0.16), (0.6, 1.0, -0.16), (-0.8, -0.8, -0.16), (-0.8, -0.6, -0.16), (-0.8, -0.4, -0.16), (-0.8, 0.2, -0.16), (-0.8, 0.4, -0.16), (-0.6, -0.8, -0.16), (-0.6, -0.6, -0.16), (-0.6, -0.4, -0.16), (-0.6, -0.2, -0.16), (-0.6, 0.0, -0.16), (-0.6, 0.2, -0.16), (-0.6, 0.4, -0.16), (-0.6, 0.6, -0.16), (-0.6, 0.8, -0.16), (-0.4, -0.8, -0.16), (-0.4, -0.6, -0.16), (-0.4, -0.4, -0.16), (-0.4, -0.2, -0.16), (-0.4, 0.0, -0.16), (-0.4, 0.2, -0.16), (-0.4, 0.4, -0.16), (-0.4, 0.6, -0.16), (-0.4, 0.8, -0.16), (-0.2, -0.6, -0.16), (-0.2, -0.4, -0.16), (-0.2, -0.2, -0.16), (-0.2, 0.0, -0.16), (-0.2, 0.2, -0.16), (-0.2, 0.4, -0.16), (-0.2, 0.6, -0.16), (-0.2, 0.8, -0.16), (0.0, -0.6, -0.16), (0.0, -0.4, -0.16), (0.0, -0.2, -0.16), (0.0, 0.0, -0.16), (0.0, 0.2, -0.16), (0.0, 0.4, -0.16), (0.0, 0.6, -0.16), (0.0, 0.8, -0.16), (0.2, -0.8, -0.16), (0.2, -0.6, -0.16), (0.2, -0.4, -0.16), (0.2, -0.2, -0.16), (0.2, 0.0, -0.16), (0.2, 0.2, -0.16), (0.2, 0.4, -0.16), (0.2, 0.6, -0.16), (0.4, -0.8, -0.16), (0.4, -0.6, -0.16), (0.4, -0.4, -0.16), (0.4, -0.2, -0.16), (0.4, 0.0, -0.16), (0.4, 0.2, -0.16), (0.4, 0.4, -0.16), (0.4, 0.6, -0.16), (0.6, 0.8, -0.16), (0.6, -0.6, -0.16), (0.6, -0.4, -0.16), (0.6, -0.2, -0.16), (0.6, 0.0, -0.16), (0.6, 0.2, -0.16), (0.6, 0.4, -0.16), (0.6, 0.6, -0.16), (0.8, 0.8, -0.16), (0.8, -0.6, -0.16), (0.8, -0.4, -0.16), (0.8, -0.2, -0.16), (0.8, 0.0, -0.16), (0.8, 0.2, -0.16), (0.8, 0.4, -0.16), (0.8, 0.6, -0.16)], [], [(105, 30, 3, 31), (4, 48, 39, 2), (48, 56, 38, 39), (56, 61, 37, 38), (61, 66, 36, 37), (66, 75, 35, 36), (75, 84, 34, 35), (84, 90, 33, 34), (90, 96, 32, 33), (81, 80, 153, 154), (0, 13, 40, 12), (12, 40, 41, 11), (11, 41, 42, 10), (10, 42, 43, 9), (9, 43, 44, 8), (8, 44, 45, 7), (49, 57, 124, 115), (6, 46, 47, 5), (5, 47, 48, 4), (13, 14, 49, 40), (75, 66, 140, 148), (42, 41, 111, 112), (42, 50, 51, 43), (43, 51, 52, 44), (44, 52, 53, 45), (95, 89, 164, 172), (46, 54, 55, 47), (47, 55, 56, 48), (14, 15, 57, 49), (80, 79, 152, 153), (41, 40, 110, 111), (50, 59, 60, 51), (105, 31, 108, 173), (96, 95, 172, 165), (54, 46, 114, 121), (77, 76, 149, 150), (45, 53, 120, 113), (15, 16, 62, 57), (57, 62, 63, 58), (88, 94, 168, 160), (65, 70, 143, 135), (60, 59, 126, 127), (93, 87, 159, 167), (69, 64, 134, 142), (86, 92, 166, 158), (74, 75, 148, 147), (16, 17, 67, 62), (62, 67, 68, 63), (50, 42, 112, 117), (64, 69, 70, 65), (63, 68, 141, 133), (57, 58, 125, 124), (73, 74, 147, 146), (94, 93, 167, 168), (72, 73, 146, 145), (17, 18, 76, 67), (67, 76, 77, 68), (40, 49, 115, 110), (69, 78, 79, 70), (70, 79, 80, 71), (71, 80, 81, 72), (72, 81, 82, 73), (73, 82, 83, 74), (74, 83, 84, 75), (18, 19, 85, 76), (66, 61, 132, 140), (89, 83, 156, 164), (78, 87, 88, 79), (71, 72, 145, 144), (56, 55, 122, 123), (70, 71, 144, 143), (83, 89, 90, 84), (19, 20, 91, 85), (85, 91, 92, 86), (87, 93, 94, 88), (55, 54, 121, 122), (32, 96, 165, 109), (46, 6, 106, 114), (7, 45, 113, 107), (89, 95, 96, 90), (20, 21, 97, 91), (91, 97, 98, 92), (53, 52, 119, 120), (79, 88, 160, 152), (52, 51, 118, 119), (87, 78, 151, 159), (58, 63, 133, 125), (76, 85, 157, 149), (61, 56, 123, 132), (21, 1, 22, 97), (97, 22, 23, 98), (98, 23, 24, 99), (99, 24, 25, 100), (100, 25, 26, 101), (101, 26, 27, 102), (102, 27, 28, 103), (103, 28, 29, 104), (104, 29, 30, 105), (165, 173, 108, 109), (107, 113, 114, 106), (110, 115, 116, 111), (111, 116, 117, 112), (113, 120, 121, 114), (115, 124, 125, 116), (116, 125, 126, 117), (118, 127, 128, 119), (119, 128, 129, 120), (120, 129, 130, 121), (121, 130, 131, 122), (122, 131, 132, 123), (125, 133, 134, 126), (126, 134, 135, 127), (127, 135, 136, 128), (128, 136, 137, 129), (129, 137, 138, 130), (130, 138, 139, 131), (131, 139, 140, 132), (133, 141, 142, 134), (135, 143, 144, 136), (136, 144, 145, 137), (137, 145, 146, 138), (138, 146, 147, 139), (139, 147, 148, 140), (141, 150, 151, 142), (149, 157, 158, 150), (150, 158, 159, 151), (152, 160, 161, 153), (153, 161, 162, 154), (154, 162, 163, 155), (155, 163, 164, 156), (158, 166, 167, 159), (160, 168, 169, 161), (161, 169, 170, 162), (162, 170, 171, 163), (163, 171, 172, 164), (166, 174, 175, 167), (167, 175, 176, 168), (168, 176, 177, 169), (169, 177, 178, 170), (170, 178, 179, 171), (171, 179, 180, 172), (172, 180, 173, 165), (98, 99, 175, 174), (82, 81, 154, 155), (68, 77, 150, 141), (59, 50, 117, 126), (99, 100, 176, 175), (83, 82, 155, 156), (92, 98, 174, 166), (78, 69, 142, 151), (51, 60, 127, 118), (100, 101, 177, 176), (101, 102, 178, 177), (64, 65, 135, 134), (102, 103, 179, 178), (103, 104, 180, 179), (85, 86, 158, 157), (104, 105, 173, 180)])
me_plane.polygons.foreach_set('use_smooth', [True] * 158)
me_plane.use_remesh_preserve_volume = False
me_plane.use_remesh_preserve_attributes = False
me_plane.use_mirror_vertex_groups = False
me_plane.update()

# ---- objects
ob_keypad_005 = bpy.data.objects.new('keypad.005', me_cube_008)
ob_keypad_004 = bpy.data.objects.new('keypad.004', me_cube_007)
ob_keypad_003 = bpy.data.objects.new('keypad.003', me_cube_006)
ob_keypad_002 = bpy.data.objects.new('keypad.002', me_cube_005)
ob_keypad_001 = bpy.data.objects.new('keypad.001', me_cube_004)
ob_chair = bpy.data.objects.new('chair', me_cylinder_002)
ob_desk = bpy.data.objects.new('desk', me_cube_003)
ob_keypad = bpy.data.objects.new('keypad', me_cube_002)
ob_table = bpy.data.objects.new('table', me_cylinder)
ob_sofa = bpy.data.objects.new('sofa', me_cube)
ob_plane = bpy.data.objects.new('Plane', me_plane)

# ---- transforms, parenting, visibility, modifiers, constraints
ob_keypad_005.location = (-14.95, 10.98, 1.366)
ob_keypad_005.rotation_euler = (0.0, -0.0, 6.283)
ob_keypad_005.scale = (0.05909, 0.1957, 0.1957)
ob_keypad_005.lineart.crease_threshold = 0.0
ob_keypad_004.location = (14.33, -10.0, 1.863)
ob_keypad_004.rotation_euler = (0.0, -0.0, 4.712)
ob_keypad_004.scale = (0.05909, 0.1957, 0.1957)
ob_keypad_004.lineart.crease_threshold = 0.0
ob_keypad_003.location = (-8.326, -14.82, 1.863)
ob_keypad_003.rotation_euler = (0.0, 0.0, 1.571)
ob_keypad_003.scale = (0.05909, 0.1957, 0.1957)
ob_keypad_003.lineart.crease_threshold = 0.0
ob_keypad_002.location = (4.289, -14.82, 1.863)
ob_keypad_002.rotation_euler = (0.0, 0.0, 1.571)
ob_keypad_002.scale = (0.05909, 0.1957, 0.1957)
ob_keypad_002.lineart.crease_threshold = 0.0
ob_keypad_001.location = (14.33, -4.977, 1.863)
ob_keypad_001.rotation_euler = (0.0, 0.0, 1.571)
ob_keypad_001.scale = (0.05909, 0.1957, 0.1957)
ob_keypad_001.lineart.crease_threshold = 0.0
ob_chair.location = (12.73, 13.13, 0.6147)
ob_chair.rotation_euler = (0.0, -0.0, -0.4319)
ob_chair.scale = (0.2694, 0.2694, 0.03816)
ob_chair.lineart.crease_threshold = 0.0
ob_desk.location = (13.99, 14.06, 0.4551)
ob_desk.scale = (0.3981, 1.0, 0.5)
ob_desk.lineart.crease_threshold = 0.0
ob_keypad.location = (15.08, 16.24, 1.366)
ob_keypad.scale = (0.05909, 0.1957, 0.1957)
ob_keypad.lineart.crease_threshold = 0.0
ob_table.location = (7.551, -1.615, 0.6803)
ob_table.scale = (0.6798, 1.382, 0.04453)
ob_table.lineart.crease_threshold = 0.0
ob_sofa.location = (5.883, -1.582, 0.3621)
ob_sofa.scale = (0.5746, 1.25, 0.2879)
ob_sofa.lineart.crease_threshold = 0.0
_m = ob_sofa.modifiers.new('Mirror', 'MIRROR')
_m.use_axis = (False, True, False)
_m.use_clip = True
ob_plane.location = (0.0, 0.0, 4.0)
ob_plane.scale = (25.0, 25.0, 25.0)
ob_plane.lineart.crease_threshold = 0.0
_m = ob_plane.modifiers.new('EdgeSplit', 'EDGE_SPLIT')

# ---- collection membership
col_collection_1.objects.link(ob_keypad_005)
col_collection_1.objects.link(ob_keypad_004)
col_collection_1.objects.link(ob_keypad_003)
col_collection_1.objects.link(ob_keypad_002)
col_collection_1.objects.link(ob_keypad_001)
col_collection_1.objects.link(ob_chair)
col_collection_1.objects.link(ob_desk)
col_collection_1.objects.link(ob_keypad)
col_collection_1.objects.link(ob_table)
col_collection_1.objects.link(ob_sofa)
col_collection_1.objects.link(ob_plane)

# ---- scene / render settings (as saved in the file)
scene.frame_start = 1; scene.frame_end = 250; scene.frame_set(1)
scene.render.engine = 'BLENDER_EEVEE_NEXT'
scene.render.resolution_percentage = 50
scene.render.dither_intensity = 0.0
scene.cycles.use_denoising = False
scene.cycles.samples = 10
scene.cycles.sampling_pattern = 'TABULATED_SOBOL'
scene.cycles.light_sampling_threshold = 0.0
scene.cycles.use_adaptive_sampling = False
scene.cycles.use_light_tree = False
scene.cycles.blur_glossy = 0.0
scene.cycles.pixel_filter_type = 'GAUSSIAN'
scene.cycles.sample_clamp_indirect = 0.0
scene.view_settings.view_transform = 'Standard'
bpy.context.view_layer.update()

# ---- added for rendering (the .blend has no active camera and no usable light): camera, sun
cam_auto = bpy.data.cameras.new('AutoCamera')
cam_auto.lens = 50.0
cam_auto.sensor_width = 36.0
cam_auto.clip_end = 1150.14
ob_auto_camera = bpy.data.objects.new('AutoCamera', cam_auto)
scene.collection.objects.link(ob_auto_camera)
ob_auto_camera.location = (65.5351, -78.6422, 54.3596)
ob_auto_camera.rotation_euler = (1.09748, -7.21219e-08, 0.694738)
scene.camera = ob_auto_camera
light_auto_sun = bpy.data.lights.new('AutoSun', 'SUN')
light_auto_sun.energy = 3.0
light_auto_sun.angle = 0.0523599
ob_auto_sun = bpy.data.objects.new('AutoSun', light_auto_sun)
scene.collection.objects.link(ob_auto_sun)
ob_auto_sun.rotation_euler = (0.872665, 0.174533, 0.523599)
bpy.context.view_layer.update()
